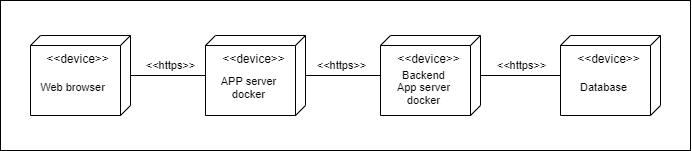

The diagram above was exported from draw.io. Its source (the exported page's mxGraphModel, read from the mxfile embedded in the PNG):
<mxGraphModel dx="807" dy="649" grid="1" gridSize="10" guides="1" tooltips="1" connect="1" arrows="1" fold="1" page="1" pageScale="1" pageWidth="850" pageHeight="1100" math="0" shadow="0">
  <root>
    <mxCell id="0" />
    <mxCell id="1" parent="0" />
    <mxCell id="22" value="" style="rounded=0;whiteSpace=wrap;html=1;fontSize=11;" vertex="1" parent="1">
      <mxGeometry x="120" y="115" width="690" height="150" as="geometry" />
    </mxCell>
    <mxCell id="15" style="edgeStyle=none;html=1;endArrow=none;endFill=0;" edge="1" parent="1" source="5" target="6">
      <mxGeometry relative="1" as="geometry" />
    </mxCell>
    <mxCell id="16" value="&amp;lt;&amp;lt;https&amp;gt;&amp;gt;" style="edgeLabel;html=1;align=center;verticalAlign=middle;resizable=0;points=[];" vertex="1" connectable="0" parent="15">
      <mxGeometry x="-0.1733" y="2" relative="1" as="geometry">
        <mxPoint x="9" y="-8" as="offset" />
      </mxGeometry>
    </mxCell>
    <mxCell id="5" value="&amp;lt;&amp;lt;device&amp;gt;&amp;gt;" style="verticalAlign=top;align=center;shape=cube;size=10;direction=south;html=1;boundedLbl=1;spacingLeft=5;" vertex="1" parent="1">
      <mxGeometry x="150" y="150" width="100" height="80" as="geometry" />
    </mxCell>
    <mxCell id="10" style="edgeStyle=none;html=1;endArrow=none;endFill=0;" edge="1" parent="1" source="6" target="7">
      <mxGeometry relative="1" as="geometry" />
    </mxCell>
    <mxCell id="13" value="&amp;lt;&amp;lt;https&amp;gt;&amp;gt;" style="edgeLabel;html=1;align=center;verticalAlign=middle;resizable=0;points=[];" vertex="1" connectable="0" parent="10">
      <mxGeometry x="-0.1147" y="1" relative="1" as="geometry">
        <mxPoint x="2" y="-9" as="offset" />
      </mxGeometry>
    </mxCell>
    <mxCell id="6" value="&amp;lt;&amp;lt;device&amp;gt;&amp;gt;" style="verticalAlign=top;align=center;shape=cube;size=10;direction=south;html=1;boundedLbl=1;spacingLeft=5;" vertex="1" parent="1">
      <mxGeometry x="325" y="150" width="100" height="80" as="geometry" />
    </mxCell>
    <mxCell id="11" style="edgeStyle=none;html=1;endArrow=none;endFill=0;" edge="1" parent="1" source="7" target="8">
      <mxGeometry relative="1" as="geometry" />
    </mxCell>
    <mxCell id="14" value="&amp;lt;&amp;lt;https&amp;gt;&amp;gt;" style="edgeLabel;html=1;align=center;verticalAlign=middle;resizable=0;points=[];" vertex="1" connectable="0" parent="11">
      <mxGeometry x="-0.405" y="1" relative="1" as="geometry">
        <mxPoint x="16" y="-9" as="offset" />
      </mxGeometry>
    </mxCell>
    <mxCell id="7" value="&amp;lt;&amp;lt;device&amp;gt;&amp;gt;" style="verticalAlign=top;align=center;shape=cube;size=10;direction=south;html=1;boundedLbl=1;spacingLeft=5;" vertex="1" parent="1">
      <mxGeometry x="500" y="150" width="100" height="80" as="geometry" />
    </mxCell>
    <mxCell id="8" value="&amp;lt;&amp;lt;device&amp;gt;&amp;gt;" style="verticalAlign=top;align=center;shape=cube;size=10;direction=south;html=1;boundedLbl=1;spacingLeft=5;" vertex="1" parent="1">
      <mxGeometry x="680" y="150" width="100" height="80" as="geometry" />
    </mxCell>
    <mxCell id="18" value="&lt;p style=&quot;line-height: 30%;&quot;&gt;&lt;font style=&quot;font-weight: normal; font-size: 11px;&quot;&gt;APP server&lt;br&gt;docker&lt;br&gt;&lt;/font&gt;&lt;/p&gt;" style="text;strokeColor=none;fillColor=none;html=1;fontSize=24;fontStyle=1;verticalAlign=middle;align=center;" vertex="1" parent="1">
      <mxGeometry x="325" y="180" width="85" height="40" as="geometry" />
    </mxCell>
    <mxCell id="19" value="&lt;p style=&quot;line-height: 30%;&quot;&gt;&lt;font style=&quot;font-weight: normal; font-size: 11px;&quot;&gt;Backend&lt;br&gt;App server&lt;br&gt;docker&lt;/font&gt;&lt;/p&gt;" style="text;strokeColor=none;fillColor=none;html=1;fontSize=24;fontStyle=1;verticalAlign=middle;align=center;" vertex="1" parent="1">
      <mxGeometry x="500" y="180" width="85" height="40" as="geometry" />
    </mxCell>
    <mxCell id="20" value="&lt;p style=&quot;line-height: 30%;&quot;&gt;&lt;span style=&quot;font-size: 11px; font-weight: 400;&quot;&gt;Database&lt;/span&gt;&lt;/p&gt;" style="text;strokeColor=none;fillColor=none;html=1;fontSize=24;fontStyle=1;verticalAlign=middle;align=center;" vertex="1" parent="1">
      <mxGeometry x="680" y="180" width="85" height="40" as="geometry" />
    </mxCell>
    <mxCell id="21" value="&lt;p style=&quot;line-height: 30%;&quot;&gt;&lt;span style=&quot;font-size: 11px; font-weight: 400;&quot;&gt;Web browser&lt;/span&gt;&lt;/p&gt;" style="text;strokeColor=none;fillColor=none;html=1;fontSize=24;fontStyle=1;verticalAlign=middle;align=center;" vertex="1" parent="1">
      <mxGeometry x="150" y="180" width="85" height="40" as="geometry" />
    </mxCell>
  </root>
</mxGraphModel>